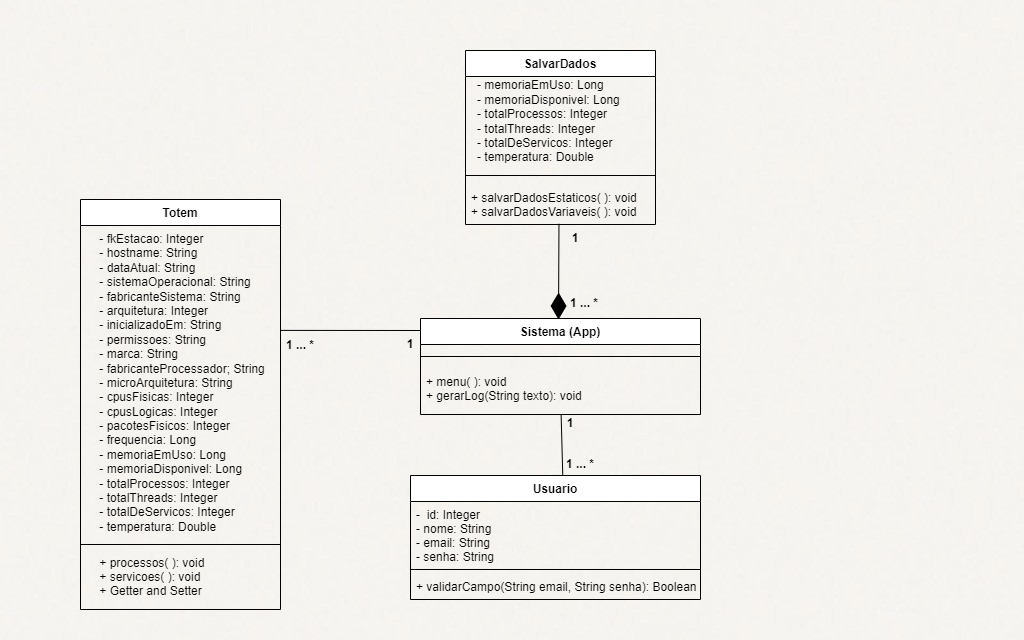

The diagram above was exported from draw.io. Its source (the exported page's mxGraphModel, read from the mxfile embedded in the PNG):
<mxGraphModel dx="1160" dy="609" grid="1" gridSize="10" guides="1" tooltips="1" connect="1" arrows="1" fold="1" page="1" pageScale="1" pageWidth="1169" pageHeight="827" background="#FFFFFF" backgroundImage="{&quot;src&quot;:&quot;https://www.cersanit.com/gfx/opoczno/_thumbs/en/produktyoferta/46/bianca_25x40,qnuMpq2lq3GXrsaOZ6Q.jpg&quot;,&quot;width&quot;:&quot;1024&quot;,&quot;height&quot;:&quot;640&quot;,&quot;x&quot;:0,&quot;y&quot;:0}" math="0" shadow="0">
  <root>
    <mxCell id="0" />
    <mxCell id="1" parent="0" />
    <mxCell id="qFd6PHV4xjwP4j14uAnJ-20" value="Totem" style="swimlane;fontStyle=1;align=center;verticalAlign=top;childLayout=stackLayout;horizontal=1;startSize=26;horizontalStack=0;resizeParent=1;resizeParentMax=0;resizeLast=0;collapsible=1;marginBottom=0;fillColor=#FFFFFF;" parent="1" vertex="1">
      <mxGeometry x="80" y="199" width="200" height="410" as="geometry" />
    </mxCell>
    <mxCell id="qFd6PHV4xjwP4j14uAnJ-21" value="    - fkEstacao: Integer&#10;    - hostname: String&#10;    - dataAtual: String&#10;    - sistemaOperacional: String&#10;    - fabricanteSistema: String&#10;    - arquitetura: Integer&#10;    - inicializadoEm: String&#10;    - permissoes: String&#10;    - marca: String&#10;    - fabricanteProcessador; String&#10;    - microArquitetura: String&#10;    - cpusFisicas: Integer&#10;    - cpusLogicas: Integer&#10;    - pacotesFisicos: Integer&#10;    - frequencia: Long&#10;    - memoriaEmUso: Long&#10;    - memoriaDisponivel: Long&#10;    - totalProcessos: Integer&#10;    - totalThreads: Integer&#10;    - totalDeServicos: Integer&#10;    - temperatura: Double" style="text;align=left;verticalAlign=top;spacingLeft=4;spacingRight=4;overflow=hidden;rotatable=0;points=[[0,0.5],[1,0.5]];portConstraint=eastwest;whiteSpace=wrap;fillColor=none;" parent="qFd6PHV4xjwP4j14uAnJ-20" vertex="1">
      <mxGeometry y="26" width="200" height="314" as="geometry" />
    </mxCell>
    <mxCell id="qFd6PHV4xjwP4j14uAnJ-22" value="" style="line;strokeWidth=1;fillColor=none;align=left;verticalAlign=middle;spacingTop=-1;spacingLeft=3;spacingRight=3;rotatable=0;labelPosition=right;points=[];portConstraint=eastwest;" parent="qFd6PHV4xjwP4j14uAnJ-20" vertex="1">
      <mxGeometry y="340" width="200" height="10" as="geometry" />
    </mxCell>
    <mxCell id="qFd6PHV4xjwP4j14uAnJ-23" value="    + processos( ): void&#10;    + servicoes( ): void&#10;    + Getter and Setter" style="text;strokeColor=none;fillColor=none;align=left;verticalAlign=top;spacingLeft=4;spacingRight=4;overflow=hidden;rotatable=0;points=[[0,0.5],[1,0.5]];portConstraint=eastwest;" parent="qFd6PHV4xjwP4j14uAnJ-20" vertex="1">
      <mxGeometry y="350" width="200" height="60" as="geometry" />
    </mxCell>
    <mxCell id="qFd6PHV4xjwP4j14uAnJ-24" style="edgeStyle=orthogonalEdgeStyle;rounded=0;orthogonalLoop=1;jettySize=auto;html=1;exitX=1;exitY=0.5;exitDx=0;exitDy=0;" parent="qFd6PHV4xjwP4j14uAnJ-20" source="qFd6PHV4xjwP4j14uAnJ-21" target="qFd6PHV4xjwP4j14uAnJ-21" edge="1">
      <mxGeometry relative="1" as="geometry" />
    </mxCell>
    <mxCell id="qFd6PHV4xjwP4j14uAnJ-25" value="Sistema (App)" style="swimlane;fontStyle=1;align=center;verticalAlign=top;childLayout=stackLayout;horizontal=1;startSize=26;horizontalStack=0;resizeParent=1;resizeParentMax=0;resizeLast=0;collapsible=1;marginBottom=0;" parent="1" vertex="1">
      <mxGeometry x="420" y="318" width="280" height="96" as="geometry" />
    </mxCell>
    <mxCell id="qFd6PHV4xjwP4j14uAnJ-26" value="" style="line;strokeWidth=1;fillColor=none;align=left;verticalAlign=middle;spacingTop=-1;spacingLeft=3;spacingRight=3;rotatable=0;labelPosition=right;points=[];portConstraint=eastwest;" parent="qFd6PHV4xjwP4j14uAnJ-25" vertex="1">
      <mxGeometry y="26" width="280" height="24" as="geometry" />
    </mxCell>
    <mxCell id="qFd6PHV4xjwP4j14uAnJ-27" value="+ menu( ): void&#10;+ gerarLog(String texto): void" style="text;strokeColor=none;fillColor=none;align=left;verticalAlign=top;spacingLeft=4;spacingRight=4;overflow=hidden;rotatable=0;points=[[0,0.5],[1,0.5]];portConstraint=eastwest;" parent="qFd6PHV4xjwP4j14uAnJ-25" vertex="1">
      <mxGeometry y="50" width="280" height="46" as="geometry" />
    </mxCell>
    <mxCell id="qFd6PHV4xjwP4j14uAnJ-28" value="Usuario" style="swimlane;fontStyle=1;align=center;verticalAlign=top;childLayout=stackLayout;horizontal=1;startSize=26;horizontalStack=0;resizeParent=1;resizeParentMax=0;resizeLast=0;collapsible=1;marginBottom=0;" parent="1" vertex="1">
      <mxGeometry x="410" y="475" width="290" height="124" as="geometry" />
    </mxCell>
    <mxCell id="qFd6PHV4xjwP4j14uAnJ-29" value="-  id: Integer&#10;- nome: String&#10;- email: String&#10;- senha: String&#10;" style="text;strokeColor=none;fillColor=none;align=left;verticalAlign=top;spacingLeft=4;spacingRight=4;overflow=hidden;rotatable=0;points=[[0,0.5],[1,0.5]];portConstraint=eastwest;" parent="qFd6PHV4xjwP4j14uAnJ-28" vertex="1">
      <mxGeometry y="26" width="290" height="64" as="geometry" />
    </mxCell>
    <mxCell id="qFd6PHV4xjwP4j14uAnJ-30" value="" style="line;strokeWidth=1;fillColor=none;align=left;verticalAlign=middle;spacingTop=-1;spacingLeft=3;spacingRight=3;rotatable=0;labelPosition=right;points=[];portConstraint=eastwest;" parent="qFd6PHV4xjwP4j14uAnJ-28" vertex="1">
      <mxGeometry y="90" width="290" height="8" as="geometry" />
    </mxCell>
    <mxCell id="qFd6PHV4xjwP4j14uAnJ-31" value="+ validarCampo(String email, String senha): Boolean" style="text;strokeColor=none;fillColor=none;align=left;verticalAlign=top;spacingLeft=4;spacingRight=4;overflow=hidden;rotatable=0;points=[[0,0.5],[1,0.5]];portConstraint=eastwest;" parent="qFd6PHV4xjwP4j14uAnJ-28" vertex="1">
      <mxGeometry y="98" width="290" height="26" as="geometry" />
    </mxCell>
    <mxCell id="qFd6PHV4xjwP4j14uAnJ-42" value="SalvarDados" style="swimlane;fontStyle=1;align=center;verticalAlign=top;childLayout=stackLayout;horizontal=1;startSize=26;horizontalStack=0;resizeParent=1;resizeParentMax=0;resizeLast=0;collapsible=1;marginBottom=0;" parent="1" vertex="1">
      <mxGeometry x="465" y="50" width="190" height="174" as="geometry" />
    </mxCell>
    <mxCell id="FBCy7MJ8zj2_G7kA7hp8-1" value="&lt;div style=&quot;&quot;&gt;&lt;span style=&quot;background-color: initial;&quot;&gt;&amp;nbsp; &amp;nbsp;- memoriaEmUso: Long&lt;/span&gt;&lt;br&gt;&lt;span style=&quot;background-color: initial;&quot;&gt;&amp;nbsp; &amp;nbsp;- memoriaDisponivel: Long&lt;/span&gt;&lt;br&gt;&lt;span style=&quot;background-color: initial;&quot;&gt;&amp;nbsp; &amp;nbsp;- totalProcessos: Integer&lt;/span&gt;&lt;br&gt;&lt;span style=&quot;background-color: initial;&quot;&gt;&amp;nbsp; &amp;nbsp;- totalThreads: Integer&lt;/span&gt;&lt;br&gt;&lt;span style=&quot;background-color: initial;&quot;&gt;&amp;nbsp; &amp;nbsp;- totalDeServicos: Integer&lt;/span&gt;&lt;br&gt;&lt;span style=&quot;background-color: initial;&quot;&gt;&amp;nbsp; &amp;nbsp;- temperatura: Double&lt;/span&gt;&lt;br&gt;&lt;/div&gt;" style="text;html=1;align=left;verticalAlign=middle;resizable=0;points=[];autosize=1;" vertex="1" parent="qFd6PHV4xjwP4j14uAnJ-42">
      <mxGeometry y="26" width="190" height="90" as="geometry" />
    </mxCell>
    <mxCell id="qFd6PHV4xjwP4j14uAnJ-43" value="" style="line;strokeWidth=1;fillColor=none;align=left;verticalAlign=middle;spacingTop=-1;spacingLeft=3;spacingRight=3;rotatable=0;labelPosition=right;points=[];portConstraint=eastwest;" parent="qFd6PHV4xjwP4j14uAnJ-42" vertex="1">
      <mxGeometry y="116" width="190" height="18" as="geometry" />
    </mxCell>
    <mxCell id="qFd6PHV4xjwP4j14uAnJ-44" value="+ salvarDadosEstaticos( ): void&#10;+ salvarDadosVariaveis( ): void " style="text;strokeColor=none;fillColor=none;align=left;verticalAlign=top;spacingLeft=4;spacingRight=4;overflow=hidden;rotatable=0;points=[[0,0.5],[1,0.5]];portConstraint=eastwest;" parent="qFd6PHV4xjwP4j14uAnJ-42" vertex="1">
      <mxGeometry y="134" width="190" height="40" as="geometry" />
    </mxCell>
    <mxCell id="qFd6PHV4xjwP4j14uAnJ-55" value="" style="endArrow=none;html=1;rounded=0;exitX=0.525;exitY=-0.004;exitDx=0;exitDy=0;exitPerimeter=0;" parent="1" source="qFd6PHV4xjwP4j14uAnJ-28" target="qFd6PHV4xjwP4j14uAnJ-27" edge="1">
      <mxGeometry width="50" height="50" relative="1" as="geometry">
        <mxPoint x="430" y="479" as="sourcePoint" />
        <mxPoint x="547" y="419" as="targetPoint" />
      </mxGeometry>
    </mxCell>
    <mxCell id="qrte_O7zJwSkUfBFTEhA-1" value="&lt;b&gt;1 ... *&lt;/b&gt;" style="text;html=1;strokeColor=none;fillColor=none;align=center;verticalAlign=middle;whiteSpace=wrap;rounded=0;" parent="1" vertex="1">
      <mxGeometry x="270" y="330" width="60" height="30" as="geometry" />
    </mxCell>
    <mxCell id="qrte_O7zJwSkUfBFTEhA-2" value="&lt;b&gt;1 ... *&lt;/b&gt;" style="text;html=1;strokeColor=none;fillColor=none;align=center;verticalAlign=middle;whiteSpace=wrap;rounded=0;" parent="1" vertex="1">
      <mxGeometry x="550" y="449" width="60" height="30" as="geometry" />
    </mxCell>
    <mxCell id="qrte_O7zJwSkUfBFTEhA-3" value="&lt;b&gt;1 ... *&lt;/b&gt;" style="text;html=1;strokeColor=none;fillColor=none;align=center;verticalAlign=middle;whiteSpace=wrap;rounded=0;" parent="1" vertex="1">
      <mxGeometry x="554" y="288" width="60" height="30" as="geometry" />
    </mxCell>
    <mxCell id="hyo11ZRjyGzkK9_PUPoe-1" value="" style="endArrow=diamondThin;endFill=1;endSize=24;html=1;rounded=0;exitX=0.492;exitY=0.982;exitDx=0;exitDy=0;exitPerimeter=0;" parent="1" source="qFd6PHV4xjwP4j14uAnJ-44" edge="1">
      <mxGeometry width="160" relative="1" as="geometry">
        <mxPoint x="560" y="229" as="sourcePoint" />
        <mxPoint x="558" y="319" as="targetPoint" />
      </mxGeometry>
    </mxCell>
    <mxCell id="hyo11ZRjyGzkK9_PUPoe-2" value="1" style="text;align=center;fontStyle=1;verticalAlign=middle;spacingLeft=3;spacingRight=3;strokeColor=none;rotatable=0;points=[[0,0.5],[1,0.5]];portConstraint=eastwest;" parent="1" vertex="1">
      <mxGeometry x="480" y="224" width="190" height="26" as="geometry" />
    </mxCell>
    <mxCell id="hyo11ZRjyGzkK9_PUPoe-3" value="1" style="text;align=center;fontStyle=1;verticalAlign=middle;spacingLeft=3;spacingRight=3;strokeColor=none;rotatable=0;points=[[0,0.5],[1,0.5]];portConstraint=eastwest;" parent="1" vertex="1">
      <mxGeometry x="370" y="330" width="80" height="26" as="geometry" />
    </mxCell>
    <mxCell id="hyo11ZRjyGzkK9_PUPoe-4" value="1" style="text;align=center;fontStyle=1;verticalAlign=middle;spacingLeft=3;spacingRight=3;strokeColor=none;rotatable=0;points=[[0,0.5],[1,0.5]];portConstraint=eastwest;" parent="1" vertex="1">
      <mxGeometry x="530" y="409" width="80" height="26" as="geometry" />
    </mxCell>
    <mxCell id="FBCy7MJ8zj2_G7kA7hp8-5" value="" style="endArrow=none;html=1;rounded=0;fontColor=default;exitX=1;exitY=0.334;exitDx=0;exitDy=0;exitPerimeter=0;" edge="1" parent="1" source="qFd6PHV4xjwP4j14uAnJ-21">
      <mxGeometry width="50" height="50" relative="1" as="geometry">
        <mxPoint x="450" y="380" as="sourcePoint" />
        <mxPoint x="420" y="330" as="targetPoint" />
      </mxGeometry>
    </mxCell>
  </root>
</mxGraphModel>